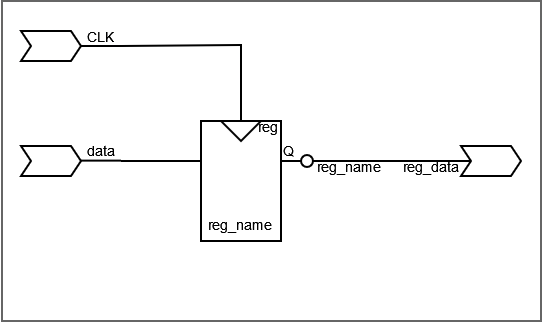

The diagram above was exported from draw.io. Its source (the exported page's mxGraphModel, read from the mxfile embedded in the PNG):
<mxGraphModel dx="486" dy="246" grid="1" gridSize="10" guides="1" tooltips="1" connect="1" arrows="1" fold="1" page="1" pageScale="1" pageWidth="827" pageHeight="1169" math="0" shadow="0">
  <root>
    <mxCell id="0" />
    <mxCell id="1" parent="0" />
    <mxCell id="2" value="" style="rounded=0;whiteSpace=wrap;html=1;labelBackgroundColor=#CB9EFF;fontSize=7;fillColor=#FFFFFF;fontColor=#333333;strokeColor=#666666;" vertex="1" parent="1">
      <mxGeometry x="240.5" y="280" width="269.5" height="160" as="geometry" />
    </mxCell>
    <mxCell id="3" value="&lt;font style=&quot;font-size: 7px;&quot;&gt;reg_name&lt;/font&gt;" style="rounded=0;whiteSpace=wrap;html=1;verticalAlign=bottom;spacingBottom=0;fillColor=none;" vertex="1" parent="1">
      <mxGeometry x="340" y="340" width="40" height="60" as="geometry" />
    </mxCell>
    <mxCell id="4" value="reg" style="text;html=1;strokeColor=none;fillColor=none;align=center;verticalAlign=middle;whiteSpace=wrap;rounded=0;fontSize=7;" vertex="1" parent="1">
      <mxGeometry x="367" y="339" width="14" height="8" as="geometry" />
    </mxCell>
    <mxCell id="5" value="" style="endArrow=none;html=1;rounded=0;fontSize=7;" edge="1" parent="1">
      <mxGeometry width="50" height="50" relative="1" as="geometry">
        <mxPoint x="340" y="360" as="sourcePoint" />
        <mxPoint x="330" y="360" as="targetPoint" />
      </mxGeometry>
    </mxCell>
    <mxCell id="6" value="" style="endArrow=none;html=1;rounded=0;fontSize=7;" edge="1" parent="1">
      <mxGeometry width="50" height="50" relative="1" as="geometry">
        <mxPoint x="390" y="360" as="sourcePoint" />
        <mxPoint x="380" y="360" as="targetPoint" />
      </mxGeometry>
    </mxCell>
    <mxCell id="7" value="" style="endArrow=none;html=1;rounded=0;fontSize=7;" edge="1" parent="1">
      <mxGeometry width="50" height="50" relative="1" as="geometry">
        <mxPoint x="360" y="340" as="sourcePoint" />
        <mxPoint x="360" y="330" as="targetPoint" />
      </mxGeometry>
    </mxCell>
    <mxCell id="8" value="" style="triangle;whiteSpace=wrap;html=1;fontSize=7;rotation=90;fillColor=none;" vertex="1" parent="1">
      <mxGeometry x="355" y="335" width="10" height="20" as="geometry" />
    </mxCell>
    <mxCell id="9" value="Q" style="text;html=1;strokeColor=none;fillColor=none;align=center;verticalAlign=middle;whiteSpace=wrap;rounded=0;fontSize=7;" vertex="1" parent="1">
      <mxGeometry x="381" y="350" width="6" height="10" as="geometry" />
    </mxCell>
    <mxCell id="10" value="" style="endArrow=none;html=1;rounded=0;fontSize=7;startArrow=oval;startFill=0;" edge="1" parent="1">
      <mxGeometry width="50" height="50" relative="1" as="geometry">
        <mxPoint x="393" y="360" as="sourcePoint" />
        <mxPoint x="430" y="360" as="targetPoint" />
      </mxGeometry>
    </mxCell>
    <mxCell id="11" value="&lt;font style=&quot;font-size: 7px;&quot;&gt;reg_name&lt;/font&gt;" style="edgeLabel;html=1;align=center;verticalAlign=middle;resizable=0;points=[];fontSize=7;labelBackgroundColor=none;" vertex="1" connectable="0" parent="10">
      <mxGeometry x="0.1267" relative="1" as="geometry">
        <mxPoint y="3" as="offset" />
      </mxGeometry>
    </mxCell>
    <mxCell id="12" value="" style="shape=step;perimeter=stepPerimeter;whiteSpace=wrap;html=1;fixedSize=1;labelBackgroundColor=#CB9EFF;fontSize=7;fillColor=none;size=5;" vertex="1" parent="1">
      <mxGeometry x="250" y="295" width="30" height="15" as="geometry" />
    </mxCell>
    <mxCell id="13" value="" style="shape=step;perimeter=stepPerimeter;whiteSpace=wrap;html=1;fixedSize=1;labelBackgroundColor=#CB9EFF;fontSize=7;fillColor=none;size=5;" vertex="1" parent="1">
      <mxGeometry x="250" y="352.5" width="30" height="15" as="geometry" />
    </mxCell>
    <mxCell id="14" value="" style="endArrow=none;html=1;rounded=0;fontSize=7;movable=0;resizable=0;rotatable=0;deletable=0;editable=0;connectable=0;" edge="1" parent="1">
      <mxGeometry width="50" height="50" relative="1" as="geometry">
        <mxPoint x="300" y="359.80999999999995" as="sourcePoint" />
        <mxPoint x="280" y="359.80999999999995" as="targetPoint" />
      </mxGeometry>
    </mxCell>
    <mxCell id="15" value="data" style="edgeLabel;html=1;align=center;verticalAlign=middle;resizable=0;points=[];fontSize=7;labelBackgroundColor=none;" vertex="1" connectable="0" parent="14">
      <mxGeometry x="0.1962" relative="1" as="geometry">
        <mxPoint x="2" y="-5" as="offset" />
      </mxGeometry>
    </mxCell>
    <mxCell id="16" value="" style="endArrow=none;html=1;rounded=0;fontSize=7;" edge="1" parent="1">
      <mxGeometry width="50" height="50" relative="1" as="geometry">
        <mxPoint x="280" y="302.5" as="sourcePoint" />
        <mxPoint x="300" y="302.5" as="targetPoint" />
      </mxGeometry>
    </mxCell>
    <mxCell id="17" value="CLK" style="edgeLabel;html=1;align=center;verticalAlign=middle;resizable=0;points=[];fontSize=7;labelBackgroundColor=none;" vertex="1" connectable="0" parent="16">
      <mxGeometry x="0.4" y="-1" relative="1" as="geometry">
        <mxPoint x="-4" y="-6" as="offset" />
      </mxGeometry>
    </mxCell>
    <mxCell id="18" value="" style="shape=step;perimeter=stepPerimeter;whiteSpace=wrap;html=1;fixedSize=1;labelBackgroundColor=#CB9EFF;fontSize=7;fillColor=none;size=5;" vertex="1" parent="1">
      <mxGeometry x="470" y="352.5" width="30" height="15" as="geometry" />
    </mxCell>
    <mxCell id="19" value="" style="endArrow=none;html=1;rounded=0;fontSize=7;" edge="1" parent="1">
      <mxGeometry width="50" height="50" relative="1" as="geometry">
        <mxPoint x="475" y="360" as="sourcePoint" />
        <mxPoint x="440" y="360" as="targetPoint" />
      </mxGeometry>
    </mxCell>
    <mxCell id="20" value="reg_data" style="edgeLabel;html=1;align=center;verticalAlign=middle;resizable=0;points=[];fontSize=7;labelBackgroundColor=none;" vertex="1" connectable="0" parent="19">
      <mxGeometry x="0.1962" relative="1" as="geometry">
        <mxPoint x="1" y="3" as="offset" />
      </mxGeometry>
    </mxCell>
    <mxCell id="21" value="" style="endArrow=none;html=1;rounded=0;fontSize=7;" edge="1" parent="1">
      <mxGeometry width="50" height="50" relative="1" as="geometry">
        <mxPoint x="300" y="360" as="sourcePoint" />
        <mxPoint x="330" y="360" as="targetPoint" />
      </mxGeometry>
    </mxCell>
    <mxCell id="22" value="" style="endArrow=none;html=1;rounded=0;fontSize=7;" edge="1" parent="1">
      <mxGeometry width="50" height="50" relative="1" as="geometry">
        <mxPoint x="360" y="330" as="sourcePoint" />
        <mxPoint x="300" y="302.5" as="targetPoint" />
        <Array as="points">
          <mxPoint x="360" y="302" />
        </Array>
      </mxGeometry>
    </mxCell>
    <mxCell id="23" value="" style="endArrow=none;html=1;rounded=0;fontSize=7;" edge="1" parent="1">
      <mxGeometry width="50" height="50" relative="1" as="geometry">
        <mxPoint x="430" y="360" as="sourcePoint" />
        <mxPoint x="440" y="360" as="targetPoint" />
      </mxGeometry>
    </mxCell>
  </root>
</mxGraphModel>